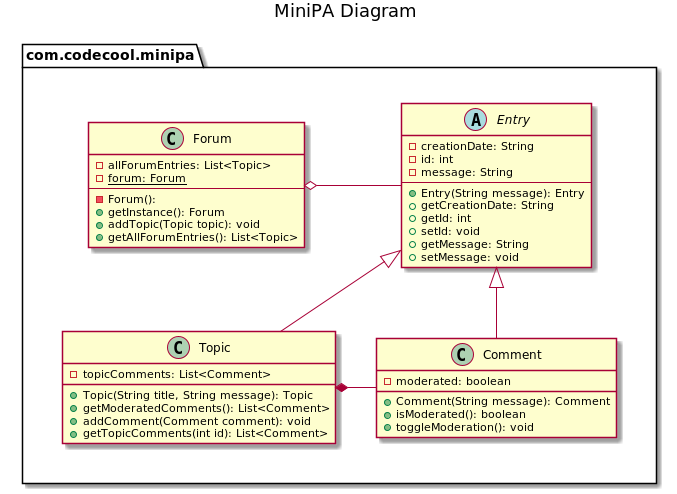

The diagram above was rendered by PlantUML. Its source (embedded in the PNG):
@startuml


title MiniPA Diagram


package "com.codecool.minipa" {


    together {

        class Forum {
                - allForumEntries: List<Topic>
                - {static} forum: Forum
                --
                - Forum():
                + getInstance(): Forum
                + addTopic(Topic topic): void
                + getAllForumEntries(): List<Topic>
        }

        abstract class Entry {
            - creationDate: String
            - id: int
            - message: String
            --
            + Entry(String message): Entry
            + getCreationDate: String
            + getId: int
            + setId: void
            + getMessage: String
            + setMessage: void
        }

    }

    together {

        class Topic extends Entry {

            - topicComments: List<Comment>
            + Topic(String title, String message): Topic
            + getModeratedComments(): List<Comment>
            + addComment(Comment comment): void
            + getTopicComments(int id): List<Comment>
        }


        class Comment extends Entry {

                    - moderated: boolean
                    + Comment(String message): Comment
                    + isModerated(): boolean
                    + toggleModeration(): void
                }


    }

Forum o- Entry : "               "
Topic *- Comment : " "

Forum -[hidden]-> Topic


}


@enduml